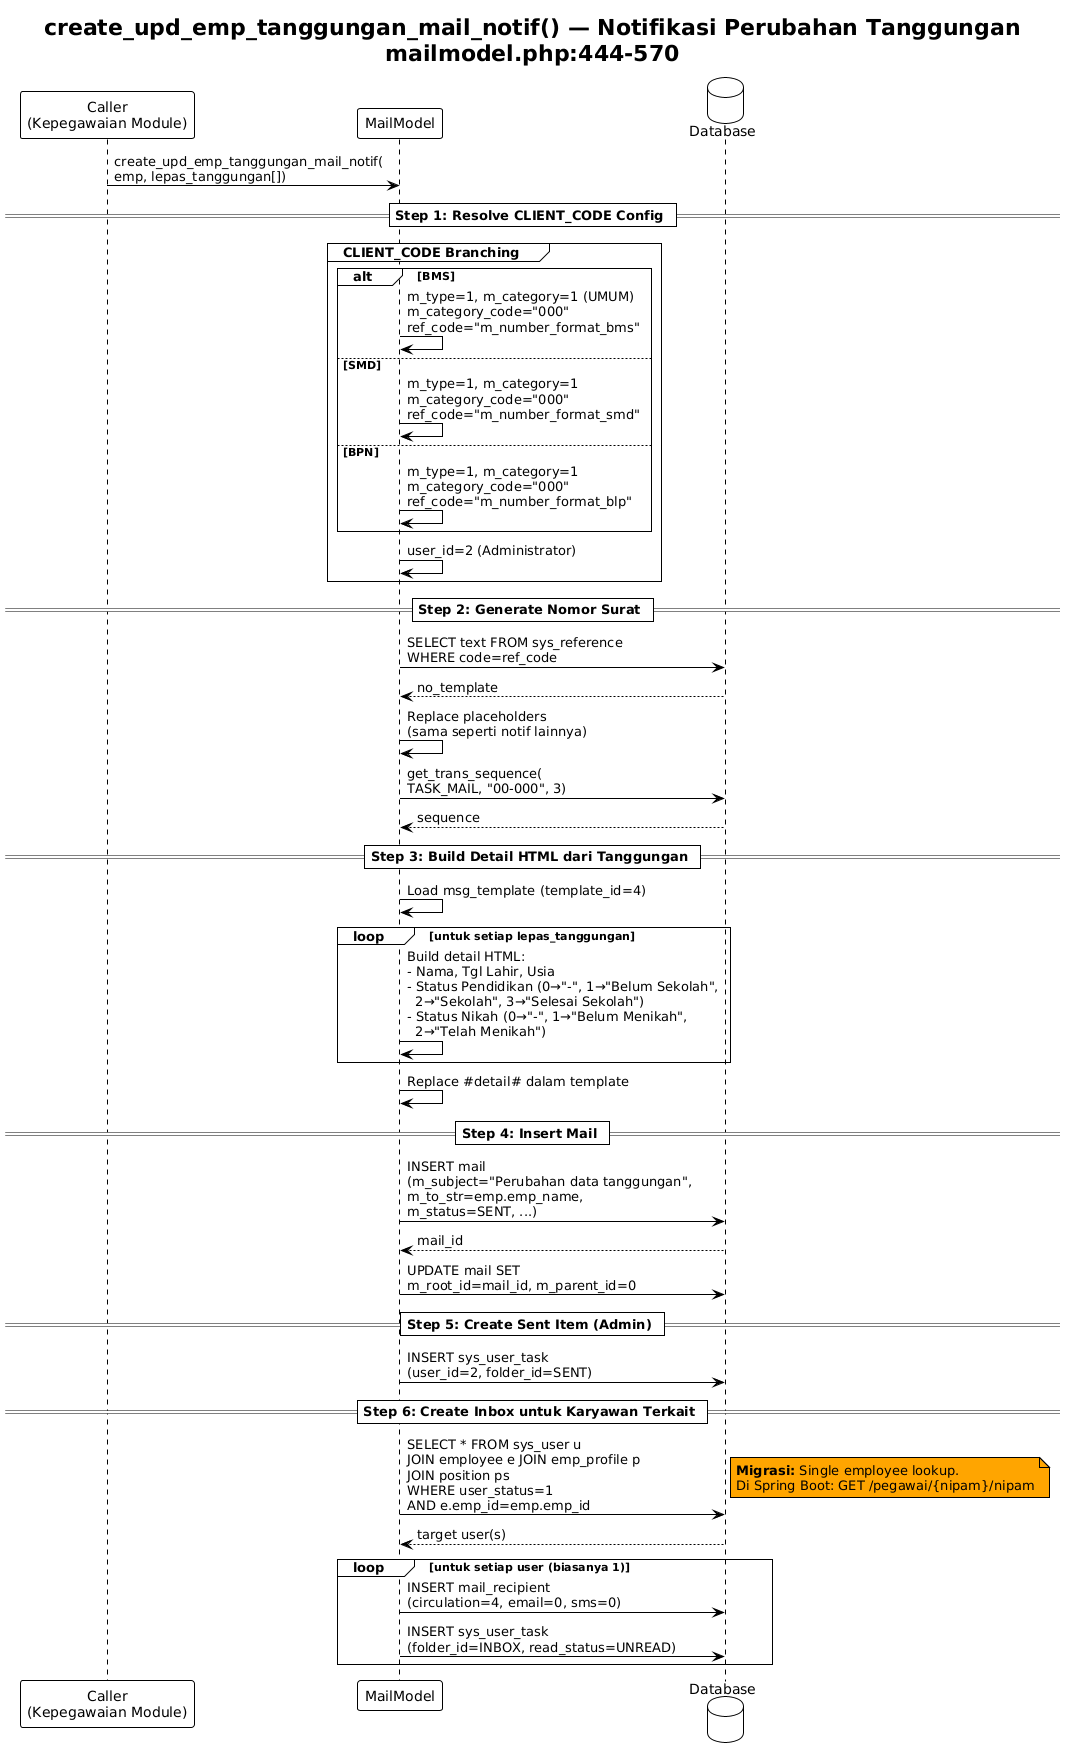

The diagram above was rendered by PlantUML. Its source (embedded in the PNG):
@startuml
!theme plain
title create_upd_emp_tanggungan_mail_notif() — Notifikasi Perubahan Tanggungan\nmailmodel.php:444-570

participant "Caller\n(Kepegawaian Module)" as Caller
participant "MailModel" as Model
database "Database" as DB

Caller -> Model : create_upd_emp_tanggungan_mail_notif(\nemp, lepas_tanggungan[])

== Step 1: Resolve CLIENT_CODE Config ==

group CLIENT_CODE Branching
  alt BMS
    Model -> Model : m_type=1, m_category=1 (UMUM)\nm_category_code="000"\nref_code="m_number_format_bms"
  else SMD
    Model -> Model : m_type=1, m_category=1\nm_category_code="000"\nref_code="m_number_format_smd"
  else BPN
    Model -> Model : m_type=1, m_category=1\nm_category_code="000"\nref_code="m_number_format_blp"
  end
  Model -> Model : user_id=2 (Administrator)
end

== Step 2: Generate Nomor Surat ==

Model -> DB : SELECT text FROM sys_reference\nWHERE code=ref_code
DB --> Model : no_template

Model -> Model : Replace placeholders\n(sama seperti notif lainnya)

Model -> DB : get_trans_sequence(\nTASK_MAIL, "00-000", 3)
DB --> Model : sequence

== Step 3: Build Detail HTML dari Tanggungan ==

Model -> Model : Load msg_template (template_id=4)

loop untuk setiap lepas_tanggungan
  Model -> Model : Build detail HTML:\n- Nama, Tgl Lahir, Usia\n- Status Pendidikan (0→"-", 1→"Belum Sekolah",\n  2→"Sekolah", 3→"Selesai Sekolah")\n- Status Nikah (0→"-", 1→"Belum Menikah",\n  2→"Telah Menikah")
end

Model -> Model : Replace #detail# dalam template

== Step 4: Insert Mail ==

Model -> DB : INSERT mail\n(m_subject="Perubahan data tanggungan",\nm_to_str=emp.emp_name,\nm_status=SENT, ...)
DB --> Model : mail_id

Model -> DB : UPDATE mail SET\nm_root_id=mail_id, m_parent_id=0

== Step 5: Create Sent Item (Admin) ==

Model -> DB : INSERT sys_user_task\n(user_id=2, folder_id=SENT)

== Step 6: Create Inbox untuk Karyawan Terkait ==

Model -> DB : SELECT * FROM sys_user u\nJOIN employee e JOIN emp_profile p\nJOIN position ps\nWHERE user_status=1\nAND e.emp_id=emp.emp_id
note right #Orange
  **Migrasi:** Single employee lookup.
  Di Spring Boot: GET /pegawai/{nipam}/nipam
end note
DB --> Model : target user(s)

loop untuk setiap user (biasanya 1)
  Model -> DB : INSERT mail_recipient\n(circulation=4, email=0, sms=0)
  Model -> DB : INSERT sys_user_task\n(folder_id=INBOX, read_status=UNREAD)
end

@enduml